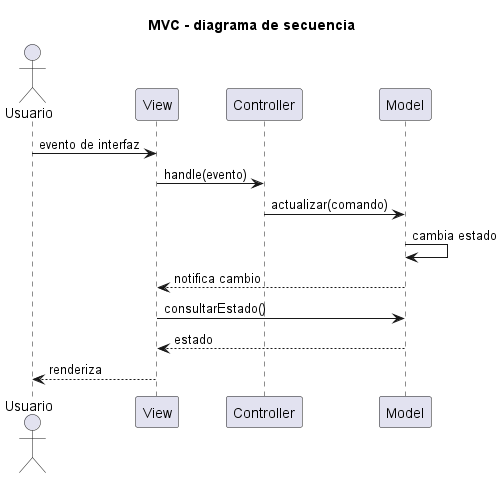

The diagram above was rendered by PlantUML. Its source (embedded in the PNG):
@startuml
title MVC - diagrama de secuencia
actor Usuario
participant View
participant Controller
participant Model
Usuario -> View : evento de interfaz
View -> Controller : handle(evento)
Controller -> Model : actualizar(comando)
Model -> Model : cambia estado
Model --> View : notifica cambio
View -> Model : consultarEstado()
Model --> View : estado
View --> Usuario : renderiza
@enduml